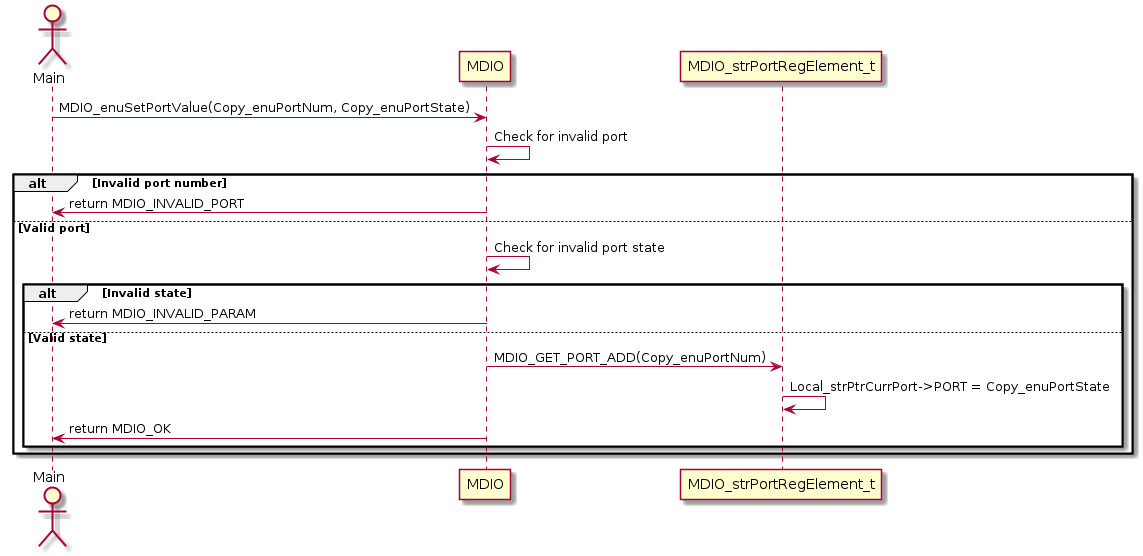

The diagram above was rendered by PlantUML. Its source (embedded in the PNG):
@startuml
actor "Main" as Main
participant "MDIO" as MDIO
participant "MDIO_strPortRegElement_t" as PortReg

Main -> MDIO: MDIO_enuSetPortValue(Copy_enuPortNum, Copy_enuPortState)
MDIO -> MDIO: Check for invalid port
alt Invalid port number
    MDIO -> Main: return MDIO_INVALID_PORT
else Valid port
    MDIO -> MDIO: Check for invalid port state
    alt Invalid state
        MDIO -> Main: return MDIO_INVALID_PARAM
    else Valid state
        MDIO -> PortReg: MDIO_GET_PORT_ADD(Copy_enuPortNum)
        PortReg -> PortReg: Local_strPtrCurrPort->PORT = Copy_enuPortState
        MDIO -> Main: return MDIO_OK
    end
end
@enduml